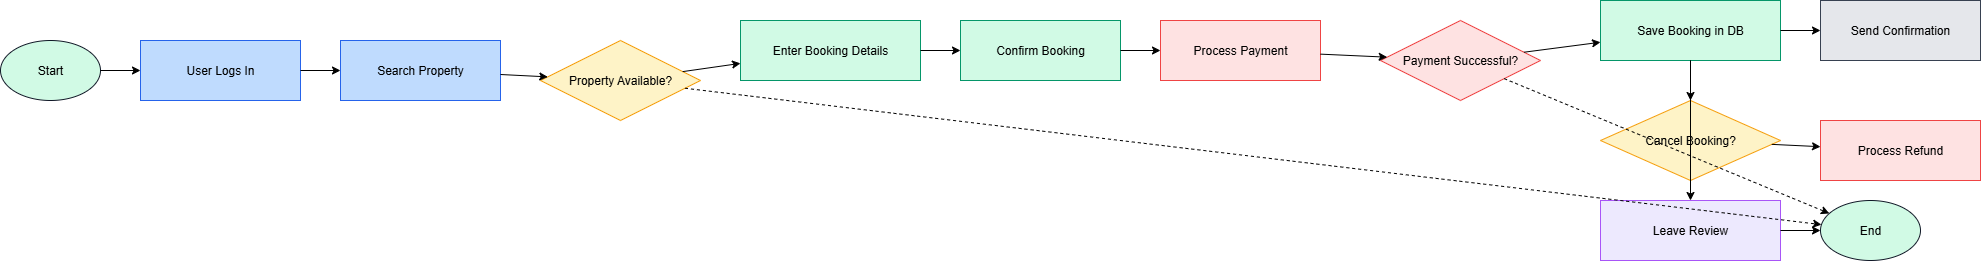

The diagram above was exported from draw.io. Its source (the exported page's mxGraphModel, read from the mxfile embedded in the PNG):
<mxGraphModel dx="1426" dy="777" grid="1" gridSize="10" guides="1" tooltips="1" connect="1" arrows="1" fold="1" page="1" pageScale="1" pageWidth="1169" pageHeight="827" math="0" shadow="0">
  <root>
    <mxCell id="0" />
    <mxCell id="1" parent="0" />
    <mxCell id="start" value="Start" style="ellipse;whiteSpace=wrap;html=1;strokeColor=#111827;fillColor=#d1fae5;" parent="1" vertex="1">
      <mxGeometry x="80" y="60" width="100" height="60" as="geometry" />
    </mxCell>
    <mxCell id="login" value="User Logs In" style="rectangle;whiteSpace=wrap;html=1;strokeColor=#2563eb;fillColor=#bfdbfe;" parent="1" vertex="1">
      <mxGeometry x="220" y="60" width="160" height="60" as="geometry" />
    </mxCell>
    <mxCell id="search" value="Search Property" style="rectangle;whiteSpace=wrap;html=1;strokeColor=#2563eb;fillColor=#bfdbfe;" parent="1" vertex="1">
      <mxGeometry x="420" y="60" width="160" height="60" as="geometry" />
    </mxCell>
    <mxCell id="check_avail" value="Property Available?" style="rhombus;whiteSpace=wrap;html=1;strokeColor=#f59e0b;fillColor=#fef3c7;" parent="1" vertex="1">
      <mxGeometry x="620" y="60" width="160" height="80" as="geometry" />
    </mxCell>
    <mxCell id="details" value="Enter Booking Details" style="rectangle;whiteSpace=wrap;html=1;strokeColor=#059669;fillColor=#d1fae5;" parent="1" vertex="1">
      <mxGeometry x="820" y="40" width="180" height="60" as="geometry" />
    </mxCell>
    <mxCell id="confirm" value="Confirm Booking" style="rectangle;whiteSpace=wrap;html=1;strokeColor=#059669;fillColor=#d1fae5;" parent="1" vertex="1">
      <mxGeometry x="1040" y="40" width="160" height="60" as="geometry" />
    </mxCell>
    <mxCell id="payment" value="Process Payment" style="rectangle;whiteSpace=wrap;html=1;strokeColor=#ef4444;fillColor=#fee2e2;" parent="1" vertex="1">
      <mxGeometry x="1240" y="40" width="160" height="60" as="geometry" />
    </mxCell>
    <mxCell id="pay_success" value="Payment Successful?" style="rhombus;whiteSpace=wrap;html=1;strokeColor=#ef4444;fillColor=#fee2e2;" parent="1" vertex="1">
      <mxGeometry x="1460" y="40" width="160" height="80" as="geometry" />
    </mxCell>
    <mxCell id="save_booking" value="Save Booking in DB" style="rectangle;whiteSpace=wrap;html=1;strokeColor=#059669;fillColor=#d1fae5;" parent="1" vertex="1">
      <mxGeometry x="1680" y="20" width="180" height="60" as="geometry" />
    </mxCell>
    <mxCell id="notify" value="Send Confirmation" style="rectangle;whiteSpace=wrap;html=1;strokeColor=#374151;fillColor=#e5e7eb;" parent="1" vertex="1">
      <mxGeometry x="1900" y="20" width="160" height="60" as="geometry" />
    </mxCell>
    <mxCell id="cancel" value="Cancel Booking?" style="rhombus;whiteSpace=wrap;html=1;strokeColor=#f59e0b;fillColor=#fef3c7;" parent="1" vertex="1">
      <mxGeometry x="1680" y="120" width="180" height="80" as="geometry" />
    </mxCell>
    <mxCell id="refund" value="Process Refund" style="rectangle;whiteSpace=wrap;html=1;strokeColor=#ef4444;fillColor=#fee2e2;" parent="1" vertex="1">
      <mxGeometry x="1900" y="140" width="160" height="60" as="geometry" />
    </mxCell>
    <mxCell id="review" value="Leave Review" style="rectangle;whiteSpace=wrap;html=1;strokeColor=#a855f7;fillColor=#ede9fe;" parent="1" vertex="1">
      <mxGeometry x="1680" y="220" width="180" height="60" as="geometry" />
    </mxCell>
    <mxCell id="end" value="End" style="ellipse;whiteSpace=wrap;html=1;strokeColor=#111827;fillColor=#d1fae5;" parent="1" vertex="1">
      <mxGeometry x="1900" y="220" width="100" height="60" as="geometry" />
    </mxCell>
    <mxCell id="e1" style="endArrow=classic;" parent="1" source="start" target="login" edge="1">
      <mxGeometry relative="1" as="geometry" />
    </mxCell>
    <mxCell id="e2" style="endArrow=classic;" parent="1" source="login" target="search" edge="1">
      <mxGeometry relative="1" as="geometry" />
    </mxCell>
    <mxCell id="e3" style="endArrow=classic;" parent="1" source="search" target="check_avail" edge="1">
      <mxGeometry relative="1" as="geometry" />
    </mxCell>
    <mxCell id="e4" style="endArrow=classic;" parent="1" source="check_avail" target="details" edge="1">
      <mxGeometry relative="1" as="geometry" />
    </mxCell>
    <mxCell id="e5" style="endArrow=classic;" parent="1" source="details" target="confirm" edge="1">
      <mxGeometry relative="1" as="geometry" />
    </mxCell>
    <mxCell id="e6" style="endArrow=classic;" parent="1" source="confirm" target="payment" edge="1">
      <mxGeometry relative="1" as="geometry" />
    </mxCell>
    <mxCell id="e7" style="endArrow=classic;" parent="1" source="payment" target="pay_success" edge="1">
      <mxGeometry relative="1" as="geometry" />
    </mxCell>
    <mxCell id="e8" style="endArrow=classic;" parent="1" source="pay_success" target="save_booking" edge="1">
      <mxGeometry relative="1" as="geometry" />
    </mxCell>
    <mxCell id="e9" style="endArrow=classic;" parent="1" source="save_booking" target="notify" edge="1">
      <mxGeometry relative="1" as="geometry" />
    </mxCell>
    <mxCell id="e10" style="endArrow=classic;" parent="1" source="save_booking" target="cancel" edge="1">
      <mxGeometry relative="1" as="geometry" />
    </mxCell>
    <mxCell id="e11" style="endArrow=classic;" parent="1" source="cancel" target="refund" edge="1">
      <mxGeometry relative="1" as="geometry" />
    </mxCell>
    <mxCell id="e12" style="endArrow=classic;" parent="1" source="save_booking" target="review" edge="1">
      <mxGeometry relative="1" as="geometry" />
    </mxCell>
    <mxCell id="e13" style="endArrow=classic;" parent="1" source="review" target="end" edge="1">
      <mxGeometry relative="1" as="geometry" />
    </mxCell>
    <mxCell id="eN1" style="endArrow=classic;dashed=1;" parent="1" source="check_avail" target="end" edge="1">
      <mxGeometry relative="1" as="geometry" />
    </mxCell>
    <mxCell id="eN2" style="endArrow=classic;dashed=1;" parent="1" source="pay_success" target="end" edge="1">
      <mxGeometry relative="1" as="geometry" />
    </mxCell>
  </root>
</mxGraphModel>